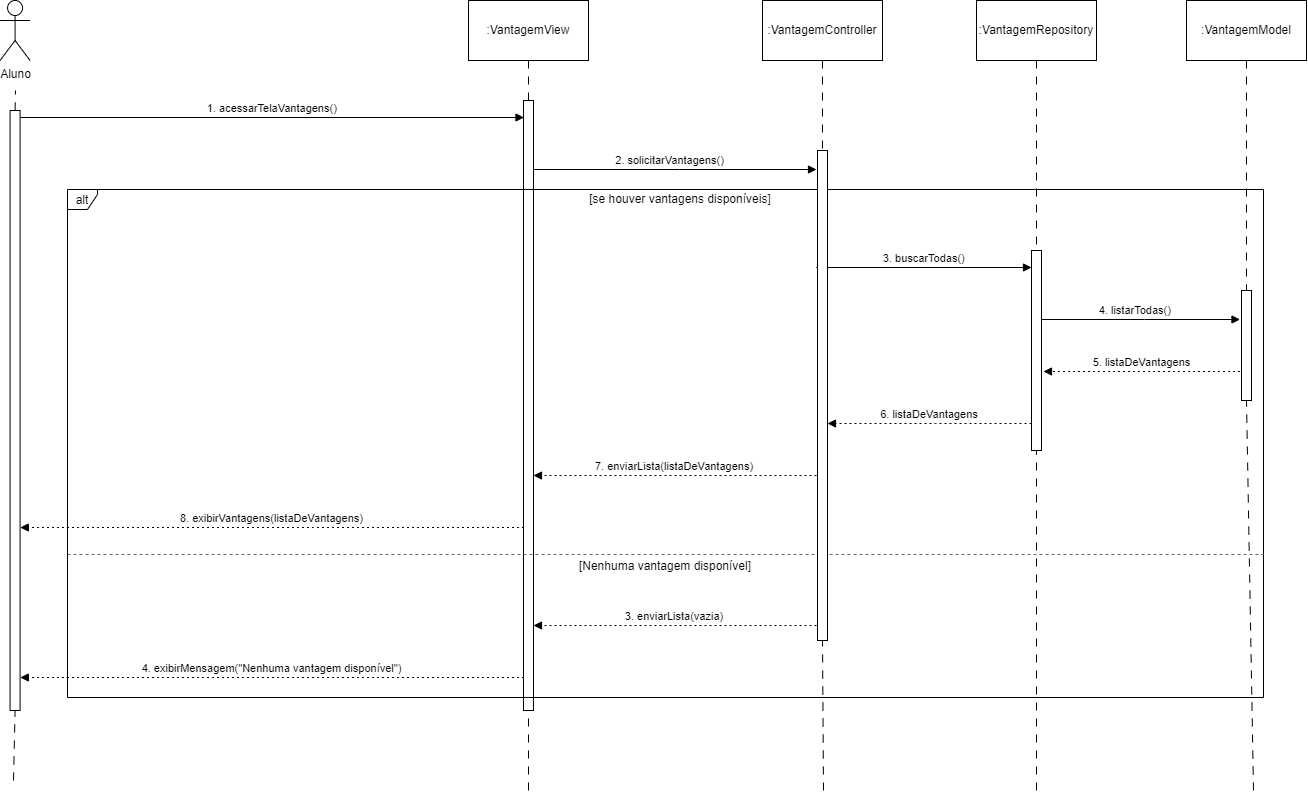

The diagram above was exported from draw.io. Its source (the exported page's mxGraphModel, read from the mxfile embedded in the PNG):
<mxGraphModel dx="872" dy="465" grid="1" gridSize="10" guides="1" tooltips="1" connect="1" arrows="1" fold="1" page="1" pageScale="1" pageWidth="2000" pageHeight="2000" math="0" shadow="0">
  <root>
    <mxCell id="0" />
    <mxCell id="1" parent="0" />
    <mxCell id="fcKy92MaBOGYKZsUQRH_-28" value="1. acessarTelaVantagens()" style="verticalAlign=bottom;edgeStyle=elbowEdgeStyle;elbow=vertical;curved=0;rounded=0;endArrow=block;" parent="1" edge="1">
      <mxGeometry relative="1" as="geometry">
        <Array as="points">
          <mxPoint x="987" y="927" />
        </Array>
        <mxPoint x="696.8235294117646" y="926.9999999999998" as="sourcePoint" />
        <mxPoint x="1200.4999999999998" y="927" as="targetPoint" />
      </mxGeometry>
    </mxCell>
    <mxCell id="fcKy92MaBOGYKZsUQRH_-30" value="2. solicitarVantagens()" style="verticalAlign=bottom;edgeStyle=elbowEdgeStyle;elbow=vertical;curved=0;rounded=0;endArrow=block;" parent="1" edge="1">
      <mxGeometry relative="1" as="geometry">
        <Array as="points">
          <mxPoint x="1356" y="979" />
        </Array>
        <mxPoint x="1200.5909090909092" y="979" as="sourcePoint" />
        <mxPoint x="1493" y="979" as="targetPoint" />
      </mxGeometry>
    </mxCell>
    <mxCell id="fcKy92MaBOGYKZsUQRH_-32" value="3. buscarTodas()" style="verticalAlign=bottom;edgeStyle=elbowEdgeStyle;elbow=vertical;curved=0;rounded=0;endArrow=block;" parent="1" edge="1">
      <mxGeometry relative="1" as="geometry">
        <Array as="points">
          <mxPoint x="1609" y="1077" />
        </Array>
        <mxPoint x="1492.75" y="1077" as="sourcePoint" />
        <mxPoint x="1707.9999999999995" y="1076.9999999999998" as="targetPoint" />
      </mxGeometry>
    </mxCell>
    <mxCell id="fcKy92MaBOGYKZsUQRH_-34" value="4. listarTodas()" style="verticalAlign=bottom;edgeStyle=elbowEdgeStyle;elbow=vertical;curved=0;rounded=0;endArrow=block;" parent="1" edge="1">
      <mxGeometry relative="1" as="geometry">
        <Array as="points">
          <mxPoint x="1821" y="1129" />
        </Array>
        <mxPoint x="1707.8235294117649" y="1129" as="sourcePoint" />
        <mxPoint x="1916.5" y="1129" as="targetPoint" />
      </mxGeometry>
    </mxCell>
    <mxCell id="fcKy92MaBOGYKZsUQRH_-36" value="5. listaDeVantagens" style="verticalAlign=bottom;edgeStyle=elbowEdgeStyle;elbow=vertical;curved=0;rounded=0;dashed=1;dashPattern=2 3;endArrow=block;entryX=1.2;entryY=0.605;entryDx=0;entryDy=0;entryPerimeter=0;" parent="1" target="fcKy92MaBOGYKZsUQRH_-60" edge="1">
      <mxGeometry relative="1" as="geometry">
        <Array as="points">
          <mxPoint x="1824" y="1181" />
        </Array>
        <mxPoint x="1750" y="1180" as="targetPoint" />
        <mxPoint x="1916.5" y="1181.0000000000002" as="sourcePoint" />
      </mxGeometry>
    </mxCell>
    <mxCell id="fcKy92MaBOGYKZsUQRH_-38" value="6. listaDeVantagens" style="verticalAlign=bottom;edgeStyle=elbowEdgeStyle;elbow=vertical;curved=0;rounded=0;dashed=1;dashPattern=2 3;endArrow=block;" parent="1" target="fcKy92MaBOGYKZsUQRH_-57" edge="1">
      <mxGeometry relative="1" as="geometry">
        <Array as="points">
          <mxPoint x="1612" y="1233" />
        </Array>
        <mxPoint x="1707.9999999999995" y="1233" as="sourcePoint" />
        <mxPoint x="1530" y="1233" as="targetPoint" />
      </mxGeometry>
    </mxCell>
    <mxCell id="fcKy92MaBOGYKZsUQRH_-40" value="7. enviarLista(listaDeVantagens)" style="verticalAlign=bottom;edgeStyle=elbowEdgeStyle;elbow=vertical;curved=0;rounded=0;dashed=1;dashPattern=2 3;endArrow=block;" parent="1" target="fcKy92MaBOGYKZsUQRH_-54" edge="1">
      <mxGeometry relative="1" as="geometry">
        <Array as="points">
          <mxPoint x="1359" y="1285" />
        </Array>
        <mxPoint x="1493" y="1285.0000000000002" as="sourcePoint" />
        <mxPoint x="1200.5909090909092" y="1285" as="targetPoint" />
      </mxGeometry>
    </mxCell>
    <mxCell id="fcKy92MaBOGYKZsUQRH_-42" value="8. exibirVantagens(listaDeVantagens)" style="verticalAlign=bottom;edgeStyle=elbowEdgeStyle;elbow=vertical;curved=0;rounded=0;dashed=1;dashPattern=2 3;endArrow=block;" parent="1" edge="1">
      <mxGeometry relative="1" as="geometry">
        <Array as="points">
          <mxPoint x="990" y="1337" />
        </Array>
        <mxPoint x="1200.4999999999998" y="1337" as="sourcePoint" />
        <mxPoint x="696.8235294117646" y="1337" as="targetPoint" />
      </mxGeometry>
    </mxCell>
    <mxCell id="fcKy92MaBOGYKZsUQRH_-44" value="3. enviarLista(vazia)" style="verticalAlign=bottom;edgeStyle=elbowEdgeStyle;elbow=vertical;curved=0;rounded=0;dashed=1;dashPattern=2 3;endArrow=block;" parent="1" target="fcKy92MaBOGYKZsUQRH_-54" edge="1">
      <mxGeometry relative="1" as="geometry">
        <Array as="points">
          <mxPoint x="1359" y="1435" />
        </Array>
        <mxPoint x="1493" y="1435.0000000000002" as="sourcePoint" />
        <mxPoint x="1240" y="1435" as="targetPoint" />
      </mxGeometry>
    </mxCell>
    <mxCell id="fcKy92MaBOGYKZsUQRH_-46" value="4. exibirMensagem(&quot;Nenhuma vantagem disponível&quot;)" style="verticalAlign=bottom;edgeStyle=elbowEdgeStyle;elbow=vertical;curved=0;rounded=0;dashed=1;dashPattern=2 3;endArrow=block;" parent="1" edge="1">
      <mxGeometry relative="1" as="geometry">
        <Array as="points">
          <mxPoint x="990" y="1487" />
        </Array>
        <mxPoint x="1200.4999999999998" y="1486.9999999999998" as="sourcePoint" />
        <mxPoint x="696.8235294117646" y="1487" as="targetPoint" />
      </mxGeometry>
    </mxCell>
    <mxCell id="fcKy92MaBOGYKZsUQRH_-48" value="Aluno" style="shape=umlActor;verticalLabelPosition=bottom;verticalAlign=top;html=1;outlineConnect=0;" parent="1" vertex="1">
      <mxGeometry x="676.58" y="810" width="30" height="60" as="geometry" />
    </mxCell>
    <mxCell id="fcKy92MaBOGYKZsUQRH_-52" style="edgeStyle=orthogonalEdgeStyle;rounded=0;orthogonalLoop=1;jettySize=auto;html=1;endArrow=none;startFill=0;entryX=0.5;entryY=0;entryDx=0;entryDy=0;dashed=1;dashPattern=8 8;" parent="1" source="fcKy92MaBOGYKZsUQRH_-51" target="fcKy92MaBOGYKZsUQRH_-54" edge="1">
      <mxGeometry relative="1" as="geometry">
        <mxPoint x="1200" y="910" as="targetPoint" />
      </mxGeometry>
    </mxCell>
    <mxCell id="fcKy92MaBOGYKZsUQRH_-51" value=":VantagemView" style="rounded=0;whiteSpace=wrap;html=1;" parent="1" vertex="1">
      <mxGeometry x="1145" y="810" width="120" height="60" as="geometry" />
    </mxCell>
    <mxCell id="fcKy92MaBOGYKZsUQRH_-54" value="" style="rounded=0;whiteSpace=wrap;html=1;" parent="1" vertex="1">
      <mxGeometry x="1200" y="910" width="10" height="610" as="geometry" />
    </mxCell>
    <mxCell id="fcKy92MaBOGYKZsUQRH_-25" value="alt" style="shape=umlFrame;pointerEvents=0;dropTarget=0;strokeColor=#000000;height=20;width=30" parent="1" vertex="1">
      <mxGeometry x="744" y="999" width="1196" height="508" as="geometry" />
    </mxCell>
    <mxCell id="fcKy92MaBOGYKZsUQRH_-26" value="[se houver vantagens disponíveis]" style="text;strokeColor=none;fillColor=none;align=center;verticalAlign=middle;whiteSpace=wrap;" parent="fcKy92MaBOGYKZsUQRH_-25" vertex="1">
      <mxGeometry x="30.304054054054053" width="1165.6959459459458" height="20" as="geometry" />
    </mxCell>
    <mxCell id="fcKy92MaBOGYKZsUQRH_-27" value="[Nenhuma vantagem disponível]" style="shape=line;dashed=1;whiteSpace=wrap;verticalAlign=top;labelPosition=center;verticalLabelPosition=middle;align=center;strokeColor=light-dark(#6C6C6C,#535353);" parent="fcKy92MaBOGYKZsUQRH_-25" vertex="1">
      <mxGeometry y="363" width="1196" height="4" as="geometry" />
    </mxCell>
    <mxCell id="fcKy92MaBOGYKZsUQRH_-56" style="edgeStyle=orthogonalEdgeStyle;rounded=0;orthogonalLoop=1;jettySize=auto;html=1;endArrow=none;startFill=0;dashed=1;dashPattern=8 8;" parent="1" source="fcKy92MaBOGYKZsUQRH_-55" target="fcKy92MaBOGYKZsUQRH_-57" edge="1">
      <mxGeometry relative="1" as="geometry">
        <mxPoint x="1500" y="960.0000000000002" as="targetPoint" />
      </mxGeometry>
    </mxCell>
    <mxCell id="fcKy92MaBOGYKZsUQRH_-55" value=":VantagemController" style="rounded=0;whiteSpace=wrap;html=1;" parent="1" vertex="1">
      <mxGeometry x="1439" y="810" width="120" height="60" as="geometry" />
    </mxCell>
    <mxCell id="fcKy92MaBOGYKZsUQRH_-57" value="" style="rounded=0;whiteSpace=wrap;html=1;" parent="1" vertex="1">
      <mxGeometry x="1494" y="960" width="10" height="490" as="geometry" />
    </mxCell>
    <mxCell id="fcKy92MaBOGYKZsUQRH_-59" style="edgeStyle=orthogonalEdgeStyle;rounded=0;orthogonalLoop=1;jettySize=auto;html=1;endArrow=none;startFill=0;dashed=1;dashPattern=8 8;" parent="1" source="fcKy92MaBOGYKZsUQRH_-58" target="fcKy92MaBOGYKZsUQRH_-60" edge="1">
      <mxGeometry relative="1" as="geometry">
        <mxPoint x="1720" y="930" as="targetPoint" />
      </mxGeometry>
    </mxCell>
    <mxCell id="fcKy92MaBOGYKZsUQRH_-58" value=":VantagemRepository" style="rounded=0;whiteSpace=wrap;html=1;" parent="1" vertex="1">
      <mxGeometry x="1653" y="810" width="120" height="60" as="geometry" />
    </mxCell>
    <mxCell id="fcKy92MaBOGYKZsUQRH_-60" value="" style="rounded=0;whiteSpace=wrap;html=1;" parent="1" vertex="1">
      <mxGeometry x="1708" y="1060" width="10" height="200" as="geometry" />
    </mxCell>
    <mxCell id="vztoHtuCxGVVbcZvMwQ3-3" style="edgeStyle=orthogonalEdgeStyle;rounded=0;orthogonalLoop=1;jettySize=auto;html=1;endArrow=none;startFill=0;dashed=1;dashPattern=8 8;" parent="1" source="vztoHtuCxGVVbcZvMwQ3-1" target="vztoHtuCxGVVbcZvMwQ3-4" edge="1">
      <mxGeometry relative="1" as="geometry">
        <mxPoint x="1910" y="960" as="targetPoint" />
      </mxGeometry>
    </mxCell>
    <mxCell id="vztoHtuCxGVVbcZvMwQ3-1" value=":VantagemModel" style="rounded=0;whiteSpace=wrap;html=1;" parent="1" vertex="1">
      <mxGeometry x="1863" y="810" width="120" height="60" as="geometry" />
    </mxCell>
    <mxCell id="vztoHtuCxGVVbcZvMwQ3-4" value="" style="rounded=0;whiteSpace=wrap;html=1;" parent="1" vertex="1">
      <mxGeometry x="1918" y="1100" width="10" height="110" as="geometry" />
    </mxCell>
    <mxCell id="vztoHtuCxGVVbcZvMwQ3-5" value="" style="endArrow=none;html=1;rounded=0;entryX=0.5;entryY=1;entryDx=0;entryDy=0;dashed=1;dashPattern=8 8;" parent="1" target="fcKy92MaBOGYKZsUQRH_-57" edge="1">
      <mxGeometry width="50" height="50" relative="1" as="geometry">
        <mxPoint x="1500" y="1600" as="sourcePoint" />
        <mxPoint x="1520" y="1410" as="targetPoint" />
      </mxGeometry>
    </mxCell>
    <mxCell id="vztoHtuCxGVVbcZvMwQ3-6" value="" style="endArrow=none;html=1;rounded=0;entryX=0.5;entryY=1;entryDx=0;entryDy=0;dashed=1;dashPattern=8 8;" parent="1" target="fcKy92MaBOGYKZsUQRH_-54" edge="1">
      <mxGeometry width="50" height="50" relative="1" as="geometry">
        <mxPoint x="1205" y="1600" as="sourcePoint" />
        <mxPoint x="1570" y="1410" as="targetPoint" />
      </mxGeometry>
    </mxCell>
    <mxCell id="vztoHtuCxGVVbcZvMwQ3-7" value="" style="endArrow=none;html=1;rounded=0;entryX=0.5;entryY=1;entryDx=0;entryDy=0;dashed=1;dashPattern=8 8;" parent="1" target="fcKy92MaBOGYKZsUQRH_-60" edge="1">
      <mxGeometry width="50" height="50" relative="1" as="geometry">
        <mxPoint x="1713" y="1600" as="sourcePoint" />
        <mxPoint x="1460" y="1340" as="targetPoint" />
      </mxGeometry>
    </mxCell>
    <mxCell id="vztoHtuCxGVVbcZvMwQ3-8" value="" style="endArrow=none;html=1;rounded=0;entryX=0.5;entryY=1;entryDx=0;entryDy=0;dashed=1;dashPattern=8 8;" parent="1" target="vztoHtuCxGVVbcZvMwQ3-4" edge="1">
      <mxGeometry width="50" height="50" relative="1" as="geometry">
        <mxPoint x="1930" y="1600" as="sourcePoint" />
        <mxPoint x="1830" y="1290" as="targetPoint" />
      </mxGeometry>
    </mxCell>
    <mxCell id="9Hm2z0nSF3GJGM9ksLW9-1" value="" style="endArrow=none;html=1;rounded=0;exitX=0.5;exitY=0;exitDx=0;exitDy=0;dashed=1;dashPattern=8 8;" parent="1" edge="1">
      <mxGeometry width="50" height="50" relative="1" as="geometry">
        <mxPoint x="691.5799999999999" y="920" as="sourcePoint" />
        <mxPoint x="692" y="900" as="targetPoint" />
      </mxGeometry>
    </mxCell>
    <mxCell id="9Hm2z0nSF3GJGM9ksLW9-3" value="" style="rounded=0;whiteSpace=wrap;html=1;" parent="1" vertex="1">
      <mxGeometry x="686.58" y="920" width="10" height="600" as="geometry" />
    </mxCell>
    <mxCell id="9Hm2z0nSF3GJGM9ksLW9-4" value="" style="endArrow=none;html=1;rounded=0;entryX=0.5;entryY=1;entryDx=0;entryDy=0;dashed=1;dashPattern=8 8;" parent="1" target="9Hm2z0nSF3GJGM9ksLW9-3" edge="1">
      <mxGeometry width="50" height="50" relative="1" as="geometry">
        <mxPoint x="690" y="1590" as="sourcePoint" />
        <mxPoint x="870" y="1490" as="targetPoint" />
      </mxGeometry>
    </mxCell>
  </root>
</mxGraphModel>